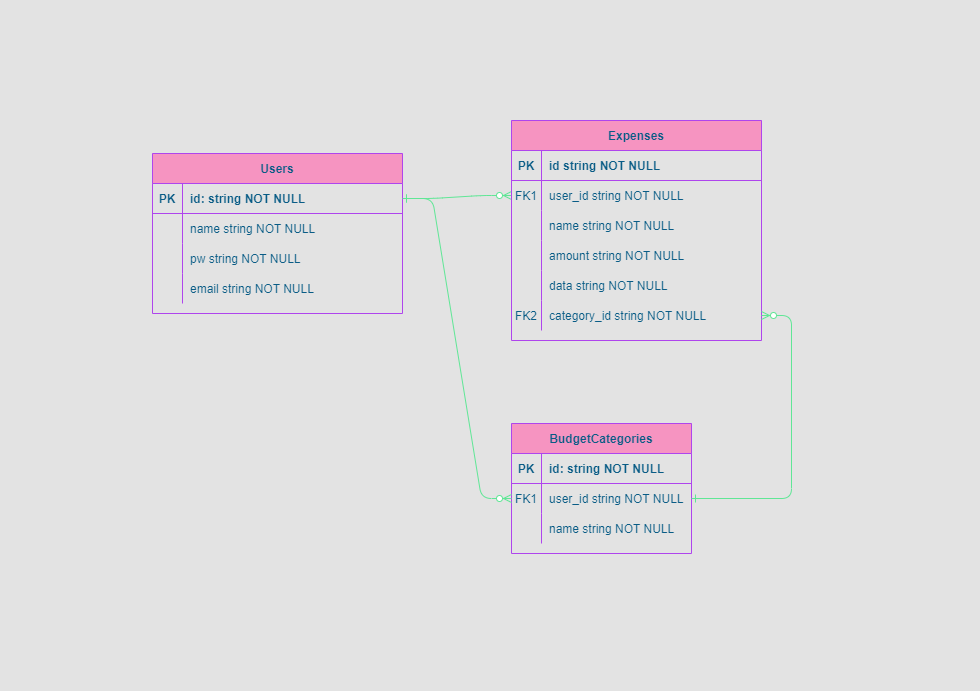

The diagram above was exported from draw.io. Its source (the exported page's mxGraphModel, read from the mxfile embedded in the PNG):
<mxGraphModel dx="1887" dy="1165" grid="0" gridSize="10" guides="1" tooltips="1" connect="1" arrows="1" fold="1" page="1" pageScale="1" pageWidth="980" pageHeight="690" background="#E3E3E3" math="0" shadow="0" extFonts="Permanent Marker^https://fonts.googleapis.com/css?family=Permanent+Marker">
  <root>
    <mxCell id="0" />
    <mxCell id="1" parent="0" />
    <mxCell id="C-vyLk0tnHw3VtMMgP7b-1" value="" style="edgeStyle=entityRelationEdgeStyle;endArrow=ERzeroToMany;startArrow=ERone;endFill=1;startFill=0;strokeColor=#60E696;fontColor=#095C86;" parent="1" source="C-vyLk0tnHw3VtMMgP7b-24" target="C-vyLk0tnHw3VtMMgP7b-6" edge="1">
      <mxGeometry width="100" height="100" relative="1" as="geometry">
        <mxPoint x="382" y="803" as="sourcePoint" />
        <mxPoint x="482" y="703" as="targetPoint" />
      </mxGeometry>
    </mxCell>
    <mxCell id="C-vyLk0tnHw3VtMMgP7b-2" value="Expenses" style="shape=table;startSize=30;container=1;collapsible=1;childLayout=tableLayout;fixedRows=1;rowLines=0;fontStyle=1;align=center;resizeLast=1;fillColor=#F694C1;fontColor=#095C86;strokeColor=#AF45ED;" parent="1" vertex="1">
      <mxGeometry x="511" y="120" width="250" height="220" as="geometry" />
    </mxCell>
    <mxCell id="C-vyLk0tnHw3VtMMgP7b-3" value="" style="shape=partialRectangle;collapsible=0;dropTarget=0;pointerEvents=0;fillColor=none;points=[[0,0.5],[1,0.5]];portConstraint=eastwest;top=0;left=0;right=0;bottom=1;strokeColor=#AF45ED;fontColor=#095C86;" parent="C-vyLk0tnHw3VtMMgP7b-2" vertex="1">
      <mxGeometry y="30" width="250" height="30" as="geometry" />
    </mxCell>
    <mxCell id="C-vyLk0tnHw3VtMMgP7b-4" value="PK" style="shape=partialRectangle;overflow=hidden;connectable=0;fillColor=none;top=0;left=0;bottom=0;right=0;fontStyle=1;strokeColor=#AF45ED;fontColor=#095C86;" parent="C-vyLk0tnHw3VtMMgP7b-3" vertex="1">
      <mxGeometry width="30" height="30" as="geometry">
        <mxRectangle width="30" height="30" as="alternateBounds" />
      </mxGeometry>
    </mxCell>
    <mxCell id="C-vyLk0tnHw3VtMMgP7b-5" value="id string NOT NULL " style="shape=partialRectangle;overflow=hidden;connectable=0;fillColor=none;top=0;left=0;bottom=0;right=0;align=left;spacingLeft=6;fontStyle=1;strokeColor=#AF45ED;fontColor=#095C86;" parent="C-vyLk0tnHw3VtMMgP7b-3" vertex="1">
      <mxGeometry x="30" width="220" height="30" as="geometry">
        <mxRectangle width="220" height="30" as="alternateBounds" />
      </mxGeometry>
    </mxCell>
    <mxCell id="C-vyLk0tnHw3VtMMgP7b-6" value="" style="shape=partialRectangle;collapsible=0;dropTarget=0;pointerEvents=0;fillColor=none;points=[[0,0.5],[1,0.5]];portConstraint=eastwest;top=0;left=0;right=0;bottom=0;strokeColor=#AF45ED;fontColor=#095C86;" parent="C-vyLk0tnHw3VtMMgP7b-2" vertex="1">
      <mxGeometry y="60" width="250" height="30" as="geometry" />
    </mxCell>
    <mxCell id="C-vyLk0tnHw3VtMMgP7b-7" value="FK1" style="shape=partialRectangle;overflow=hidden;connectable=0;fillColor=none;top=0;left=0;bottom=0;right=0;strokeColor=#AF45ED;fontColor=#095C86;" parent="C-vyLk0tnHw3VtMMgP7b-6" vertex="1">
      <mxGeometry width="30" height="30" as="geometry">
        <mxRectangle width="30" height="30" as="alternateBounds" />
      </mxGeometry>
    </mxCell>
    <mxCell id="C-vyLk0tnHw3VtMMgP7b-8" value="user_id string NOT NULL" style="shape=partialRectangle;overflow=hidden;connectable=0;fillColor=none;top=0;left=0;bottom=0;right=0;align=left;spacingLeft=6;strokeColor=#AF45ED;fontColor=#095C86;" parent="C-vyLk0tnHw3VtMMgP7b-6" vertex="1">
      <mxGeometry x="30" width="220" height="30" as="geometry">
        <mxRectangle width="220" height="30" as="alternateBounds" />
      </mxGeometry>
    </mxCell>
    <mxCell id="C-vyLk0tnHw3VtMMgP7b-9" value="" style="shape=partialRectangle;collapsible=0;dropTarget=0;pointerEvents=0;fillColor=none;points=[[0,0.5],[1,0.5]];portConstraint=eastwest;top=0;left=0;right=0;bottom=0;strokeColor=#AF45ED;fontColor=#095C86;" parent="C-vyLk0tnHw3VtMMgP7b-2" vertex="1">
      <mxGeometry y="90" width="250" height="30" as="geometry" />
    </mxCell>
    <mxCell id="C-vyLk0tnHw3VtMMgP7b-10" value="" style="shape=partialRectangle;overflow=hidden;connectable=0;fillColor=none;top=0;left=0;bottom=0;right=0;strokeColor=#AF45ED;fontColor=#095C86;" parent="C-vyLk0tnHw3VtMMgP7b-9" vertex="1">
      <mxGeometry width="30" height="30" as="geometry">
        <mxRectangle width="30" height="30" as="alternateBounds" />
      </mxGeometry>
    </mxCell>
    <mxCell id="C-vyLk0tnHw3VtMMgP7b-11" value="name string NOT NULL" style="shape=partialRectangle;overflow=hidden;connectable=0;fillColor=none;top=0;left=0;bottom=0;right=0;align=left;spacingLeft=6;strokeColor=#AF45ED;fontColor=#095C86;" parent="C-vyLk0tnHw3VtMMgP7b-9" vertex="1">
      <mxGeometry x="30" width="220" height="30" as="geometry">
        <mxRectangle width="220" height="30" as="alternateBounds" />
      </mxGeometry>
    </mxCell>
    <mxCell id="asKfA43n7a0EtpfFysg8-23" value="" style="shape=partialRectangle;collapsible=0;dropTarget=0;pointerEvents=0;fillColor=none;points=[[0,0.5],[1,0.5]];portConstraint=eastwest;top=0;left=0;right=0;bottom=0;strokeColor=#AF45ED;fontColor=#095C86;" parent="C-vyLk0tnHw3VtMMgP7b-2" vertex="1">
      <mxGeometry y="120" width="250" height="30" as="geometry" />
    </mxCell>
    <mxCell id="asKfA43n7a0EtpfFysg8-24" value="" style="shape=partialRectangle;overflow=hidden;connectable=0;fillColor=none;top=0;left=0;bottom=0;right=0;strokeColor=#AF45ED;fontColor=#095C86;" parent="asKfA43n7a0EtpfFysg8-23" vertex="1">
      <mxGeometry width="30" height="30" as="geometry">
        <mxRectangle width="30" height="30" as="alternateBounds" />
      </mxGeometry>
    </mxCell>
    <mxCell id="asKfA43n7a0EtpfFysg8-25" value="amount string NOT NULL" style="shape=partialRectangle;overflow=hidden;connectable=0;fillColor=none;top=0;left=0;bottom=0;right=0;align=left;spacingLeft=6;strokeColor=#AF45ED;fontColor=#095C86;" parent="asKfA43n7a0EtpfFysg8-23" vertex="1">
      <mxGeometry x="30" width="220" height="30" as="geometry">
        <mxRectangle width="220" height="30" as="alternateBounds" />
      </mxGeometry>
    </mxCell>
    <mxCell id="asKfA43n7a0EtpfFysg8-26" value="" style="shape=partialRectangle;collapsible=0;dropTarget=0;pointerEvents=0;fillColor=none;points=[[0,0.5],[1,0.5]];portConstraint=eastwest;top=0;left=0;right=0;bottom=0;strokeColor=#AF45ED;fontColor=#095C86;" parent="C-vyLk0tnHw3VtMMgP7b-2" vertex="1">
      <mxGeometry y="150" width="250" height="30" as="geometry" />
    </mxCell>
    <mxCell id="asKfA43n7a0EtpfFysg8-27" value="" style="shape=partialRectangle;overflow=hidden;connectable=0;fillColor=none;top=0;left=0;bottom=0;right=0;strokeColor=#AF45ED;fontColor=#095C86;" parent="asKfA43n7a0EtpfFysg8-26" vertex="1">
      <mxGeometry width="30" height="30" as="geometry">
        <mxRectangle width="30" height="30" as="alternateBounds" />
      </mxGeometry>
    </mxCell>
    <mxCell id="asKfA43n7a0EtpfFysg8-28" value="data string NOT NULL" style="shape=partialRectangle;overflow=hidden;connectable=0;fillColor=none;top=0;left=0;bottom=0;right=0;align=left;spacingLeft=6;strokeColor=#AF45ED;fontColor=#095C86;" parent="asKfA43n7a0EtpfFysg8-26" vertex="1">
      <mxGeometry x="30" width="220" height="30" as="geometry">
        <mxRectangle width="220" height="30" as="alternateBounds" />
      </mxGeometry>
    </mxCell>
    <mxCell id="asKfA43n7a0EtpfFysg8-29" value="" style="shape=partialRectangle;collapsible=0;dropTarget=0;pointerEvents=0;fillColor=none;points=[[0,0.5],[1,0.5]];portConstraint=eastwest;top=0;left=0;right=0;bottom=0;strokeColor=#AF45ED;fontColor=#095C86;" parent="C-vyLk0tnHw3VtMMgP7b-2" vertex="1">
      <mxGeometry y="180" width="250" height="30" as="geometry" />
    </mxCell>
    <mxCell id="asKfA43n7a0EtpfFysg8-30" value="FK2" style="shape=partialRectangle;overflow=hidden;connectable=0;fillColor=none;top=0;left=0;bottom=0;right=0;strokeColor=#AF45ED;fontColor=#095C86;" parent="asKfA43n7a0EtpfFysg8-29" vertex="1">
      <mxGeometry width="30" height="30" as="geometry">
        <mxRectangle width="30" height="30" as="alternateBounds" />
      </mxGeometry>
    </mxCell>
    <mxCell id="asKfA43n7a0EtpfFysg8-31" value="category_id string NOT NULL" style="shape=partialRectangle;overflow=hidden;connectable=0;fillColor=none;top=0;left=0;bottom=0;right=0;align=left;spacingLeft=6;strokeColor=#AF45ED;fontColor=#095C86;" parent="asKfA43n7a0EtpfFysg8-29" vertex="1">
      <mxGeometry x="30" width="220" height="30" as="geometry">
        <mxRectangle width="220" height="30" as="alternateBounds" />
      </mxGeometry>
    </mxCell>
    <mxCell id="C-vyLk0tnHw3VtMMgP7b-23" value="Users" style="shape=table;startSize=30;container=1;collapsible=1;childLayout=tableLayout;fixedRows=1;rowLines=0;fontStyle=1;align=center;resizeLast=1;fillColor=#F694C1;fontColor=#095C86;strokeColor=#AF45ED;shadow=0;" parent="1" vertex="1">
      <mxGeometry x="152" y="153" width="250" height="160" as="geometry">
        <mxRectangle x="120" y="120" width="70" height="30" as="alternateBounds" />
      </mxGeometry>
    </mxCell>
    <mxCell id="C-vyLk0tnHw3VtMMgP7b-24" value="" style="shape=partialRectangle;collapsible=0;dropTarget=0;pointerEvents=0;fillColor=none;points=[[0,0.5],[1,0.5]];portConstraint=eastwest;top=0;left=0;right=0;bottom=1;strokeColor=#AF45ED;fontColor=#095C86;" parent="C-vyLk0tnHw3VtMMgP7b-23" vertex="1">
      <mxGeometry y="30" width="250" height="30" as="geometry" />
    </mxCell>
    <mxCell id="C-vyLk0tnHw3VtMMgP7b-25" value="PK" style="shape=partialRectangle;overflow=hidden;connectable=0;fillColor=none;top=0;left=0;bottom=0;right=0;fontStyle=1;strokeColor=#AF45ED;fontColor=#095C86;" parent="C-vyLk0tnHw3VtMMgP7b-24" vertex="1">
      <mxGeometry width="30" height="30" as="geometry">
        <mxRectangle width="30" height="30" as="alternateBounds" />
      </mxGeometry>
    </mxCell>
    <mxCell id="C-vyLk0tnHw3VtMMgP7b-26" value="id: string NOT NULL " style="shape=partialRectangle;overflow=hidden;connectable=0;fillColor=none;top=0;left=0;bottom=0;right=0;align=left;spacingLeft=6;fontStyle=1;strokeColor=#AF45ED;fontColor=#095C86;" parent="C-vyLk0tnHw3VtMMgP7b-24" vertex="1">
      <mxGeometry x="30" width="220" height="30" as="geometry">
        <mxRectangle width="220" height="30" as="alternateBounds" />
      </mxGeometry>
    </mxCell>
    <mxCell id="C-vyLk0tnHw3VtMMgP7b-27" value="" style="shape=partialRectangle;collapsible=0;dropTarget=0;pointerEvents=0;fillColor=none;points=[[0,0.5],[1,0.5]];portConstraint=eastwest;top=0;left=0;right=0;bottom=0;strokeColor=#AF45ED;fontColor=#095C86;" parent="C-vyLk0tnHw3VtMMgP7b-23" vertex="1">
      <mxGeometry y="60" width="250" height="30" as="geometry" />
    </mxCell>
    <mxCell id="C-vyLk0tnHw3VtMMgP7b-28" value="" style="shape=partialRectangle;overflow=hidden;connectable=0;fillColor=none;top=0;left=0;bottom=0;right=0;strokeColor=#AF45ED;fontColor=#095C86;" parent="C-vyLk0tnHw3VtMMgP7b-27" vertex="1">
      <mxGeometry width="30" height="30" as="geometry">
        <mxRectangle width="30" height="30" as="alternateBounds" />
      </mxGeometry>
    </mxCell>
    <mxCell id="C-vyLk0tnHw3VtMMgP7b-29" value="name string NOT NULL" style="shape=partialRectangle;overflow=hidden;connectable=0;fillColor=none;top=0;left=0;bottom=0;right=0;align=left;spacingLeft=6;strokeColor=#AF45ED;fontColor=#095C86;" parent="C-vyLk0tnHw3VtMMgP7b-27" vertex="1">
      <mxGeometry x="30" width="220" height="30" as="geometry">
        <mxRectangle width="220" height="30" as="alternateBounds" />
      </mxGeometry>
    </mxCell>
    <mxCell id="asKfA43n7a0EtpfFysg8-17" value="" style="shape=partialRectangle;collapsible=0;dropTarget=0;pointerEvents=0;fillColor=none;points=[[0,0.5],[1,0.5]];portConstraint=eastwest;top=0;left=0;right=0;bottom=0;strokeColor=#AF45ED;fontColor=#095C86;" parent="C-vyLk0tnHw3VtMMgP7b-23" vertex="1">
      <mxGeometry y="90" width="250" height="30" as="geometry" />
    </mxCell>
    <mxCell id="asKfA43n7a0EtpfFysg8-18" value="" style="shape=partialRectangle;overflow=hidden;connectable=0;fillColor=none;top=0;left=0;bottom=0;right=0;strokeColor=#AF45ED;fontColor=#095C86;" parent="asKfA43n7a0EtpfFysg8-17" vertex="1">
      <mxGeometry width="30" height="30" as="geometry">
        <mxRectangle width="30" height="30" as="alternateBounds" />
      </mxGeometry>
    </mxCell>
    <mxCell id="asKfA43n7a0EtpfFysg8-19" value="pw string NOT NULL" style="shape=partialRectangle;overflow=hidden;connectable=0;fillColor=none;top=0;left=0;bottom=0;right=0;align=left;spacingLeft=6;strokeColor=#AF45ED;fontColor=#095C86;" parent="asKfA43n7a0EtpfFysg8-17" vertex="1">
      <mxGeometry x="30" width="220" height="30" as="geometry">
        <mxRectangle width="220" height="30" as="alternateBounds" />
      </mxGeometry>
    </mxCell>
    <mxCell id="asKfA43n7a0EtpfFysg8-20" value="" style="shape=partialRectangle;collapsible=0;dropTarget=0;pointerEvents=0;fillColor=none;points=[[0,0.5],[1,0.5]];portConstraint=eastwest;top=0;left=0;right=0;bottom=0;strokeColor=#AF45ED;fontColor=#095C86;" parent="C-vyLk0tnHw3VtMMgP7b-23" vertex="1">
      <mxGeometry y="120" width="250" height="30" as="geometry" />
    </mxCell>
    <mxCell id="asKfA43n7a0EtpfFysg8-21" value="" style="shape=partialRectangle;overflow=hidden;connectable=0;fillColor=none;top=0;left=0;bottom=0;right=0;strokeColor=#AF45ED;fontColor=#095C86;" parent="asKfA43n7a0EtpfFysg8-20" vertex="1">
      <mxGeometry width="30" height="30" as="geometry">
        <mxRectangle width="30" height="30" as="alternateBounds" />
      </mxGeometry>
    </mxCell>
    <mxCell id="asKfA43n7a0EtpfFysg8-22" value="email string NOT NULL" style="shape=partialRectangle;overflow=hidden;connectable=0;fillColor=none;top=0;left=0;bottom=0;right=0;align=left;spacingLeft=6;strokeColor=#AF45ED;fontColor=#095C86;" parent="asKfA43n7a0EtpfFysg8-20" vertex="1">
      <mxGeometry x="30" width="220" height="30" as="geometry">
        <mxRectangle width="220" height="30" as="alternateBounds" />
      </mxGeometry>
    </mxCell>
    <mxCell id="asKfA43n7a0EtpfFysg8-32" value="BudgetCategories" style="shape=table;startSize=30;container=1;collapsible=1;childLayout=tableLayout;fixedRows=1;rowLines=0;fontStyle=1;align=center;resizeLast=1;fillColor=#F694C1;fontColor=#095C86;strokeColor=#AF45ED;" parent="1" vertex="1">
      <mxGeometry x="511" y="423" width="180" height="130" as="geometry" />
    </mxCell>
    <mxCell id="asKfA43n7a0EtpfFysg8-33" value="" style="shape=tableRow;horizontal=0;startSize=0;swimlaneHead=0;swimlaneBody=0;fillColor=none;collapsible=0;dropTarget=0;points=[[0,0.5],[1,0.5]];portConstraint=eastwest;top=0;left=0;right=0;bottom=1;strokeColor=#AF45ED;fontColor=#095C86;" parent="asKfA43n7a0EtpfFysg8-32" vertex="1">
      <mxGeometry y="30" width="180" height="30" as="geometry" />
    </mxCell>
    <mxCell id="asKfA43n7a0EtpfFysg8-34" value="PK" style="shape=partialRectangle;connectable=0;fillColor=none;top=0;left=0;bottom=0;right=0;fontStyle=1;overflow=hidden;strokeColor=#AF45ED;fontColor=#095C86;" parent="asKfA43n7a0EtpfFysg8-33" vertex="1">
      <mxGeometry width="30" height="30" as="geometry">
        <mxRectangle width="30" height="30" as="alternateBounds" />
      </mxGeometry>
    </mxCell>
    <mxCell id="asKfA43n7a0EtpfFysg8-35" value="id: string NOT NULL" style="shape=partialRectangle;connectable=0;fillColor=none;top=0;left=0;bottom=0;right=0;align=left;spacingLeft=6;fontStyle=1;overflow=hidden;strokeColor=#AF45ED;fontColor=#095C86;" parent="asKfA43n7a0EtpfFysg8-33" vertex="1">
      <mxGeometry x="30" width="150" height="30" as="geometry">
        <mxRectangle width="150" height="30" as="alternateBounds" />
      </mxGeometry>
    </mxCell>
    <mxCell id="asKfA43n7a0EtpfFysg8-36" value="" style="shape=tableRow;horizontal=0;startSize=0;swimlaneHead=0;swimlaneBody=0;fillColor=none;collapsible=0;dropTarget=0;points=[[0,0.5],[1,0.5]];portConstraint=eastwest;top=0;left=0;right=0;bottom=0;strokeColor=#AF45ED;fontColor=#095C86;" parent="asKfA43n7a0EtpfFysg8-32" vertex="1">
      <mxGeometry y="60" width="180" height="30" as="geometry" />
    </mxCell>
    <mxCell id="asKfA43n7a0EtpfFysg8-37" value="FK1" style="shape=partialRectangle;connectable=0;fillColor=none;top=0;left=0;bottom=0;right=0;editable=1;overflow=hidden;strokeColor=#AF45ED;fontColor=#095C86;" parent="asKfA43n7a0EtpfFysg8-36" vertex="1">
      <mxGeometry width="30" height="30" as="geometry">
        <mxRectangle width="30" height="30" as="alternateBounds" />
      </mxGeometry>
    </mxCell>
    <mxCell id="asKfA43n7a0EtpfFysg8-38" value="user_id string NOT NULL" style="shape=partialRectangle;connectable=0;fillColor=none;top=0;left=0;bottom=0;right=0;align=left;spacingLeft=6;overflow=hidden;strokeColor=#AF45ED;fontColor=#095C86;" parent="asKfA43n7a0EtpfFysg8-36" vertex="1">
      <mxGeometry x="30" width="150" height="30" as="geometry">
        <mxRectangle width="150" height="30" as="alternateBounds" />
      </mxGeometry>
    </mxCell>
    <mxCell id="asKfA43n7a0EtpfFysg8-39" value="" style="shape=tableRow;horizontal=0;startSize=0;swimlaneHead=0;swimlaneBody=0;fillColor=none;collapsible=0;dropTarget=0;points=[[0,0.5],[1,0.5]];portConstraint=eastwest;top=0;left=0;right=0;bottom=0;strokeColor=#AF45ED;fontColor=#095C86;" parent="asKfA43n7a0EtpfFysg8-32" vertex="1">
      <mxGeometry y="90" width="180" height="30" as="geometry" />
    </mxCell>
    <mxCell id="asKfA43n7a0EtpfFysg8-40" value="" style="shape=partialRectangle;connectable=0;fillColor=none;top=0;left=0;bottom=0;right=0;editable=1;overflow=hidden;strokeColor=#AF45ED;fontColor=#095C86;" parent="asKfA43n7a0EtpfFysg8-39" vertex="1">
      <mxGeometry width="30" height="30" as="geometry">
        <mxRectangle width="30" height="30" as="alternateBounds" />
      </mxGeometry>
    </mxCell>
    <mxCell id="asKfA43n7a0EtpfFysg8-41" value="name string NOT NULL" style="shape=partialRectangle;connectable=0;fillColor=none;top=0;left=0;bottom=0;right=0;align=left;spacingLeft=6;overflow=hidden;strokeColor=#AF45ED;fontColor=#095C86;" parent="asKfA43n7a0EtpfFysg8-39" vertex="1">
      <mxGeometry x="30" width="150" height="30" as="geometry">
        <mxRectangle width="150" height="30" as="alternateBounds" />
      </mxGeometry>
    </mxCell>
    <mxCell id="asKfA43n7a0EtpfFysg8-54" value="" style="edgeStyle=entityRelationEdgeStyle;fontSize=12;html=1;endArrow=ERzeroToMany;endFill=1;rounded=1;startArrow=ERone;startFill=0;strokeColor=#60E696;fontColor=#095C86;" parent="1" source="asKfA43n7a0EtpfFysg8-36" target="asKfA43n7a0EtpfFysg8-29" edge="1">
      <mxGeometry width="100" height="100" relative="1" as="geometry">
        <mxPoint x="412" y="443" as="sourcePoint" />
        <mxPoint x="512" y="343" as="targetPoint" />
      </mxGeometry>
    </mxCell>
    <mxCell id="asKfA43n7a0EtpfFysg8-57" value="" style="edgeStyle=entityRelationEdgeStyle;fontSize=12;html=1;endArrow=ERzeroToMany;endFill=1;rounded=1;startArrow=ERone;startFill=0;strokeColor=#60E696;fontColor=#095C86;" parent="1" source="C-vyLk0tnHw3VtMMgP7b-24" target="asKfA43n7a0EtpfFysg8-36" edge="1">
      <mxGeometry width="100" height="100" relative="1" as="geometry">
        <mxPoint x="412" y="443" as="sourcePoint" />
        <mxPoint x="512" y="343" as="targetPoint" />
      </mxGeometry>
    </mxCell>
  </root>
</mxGraphModel>